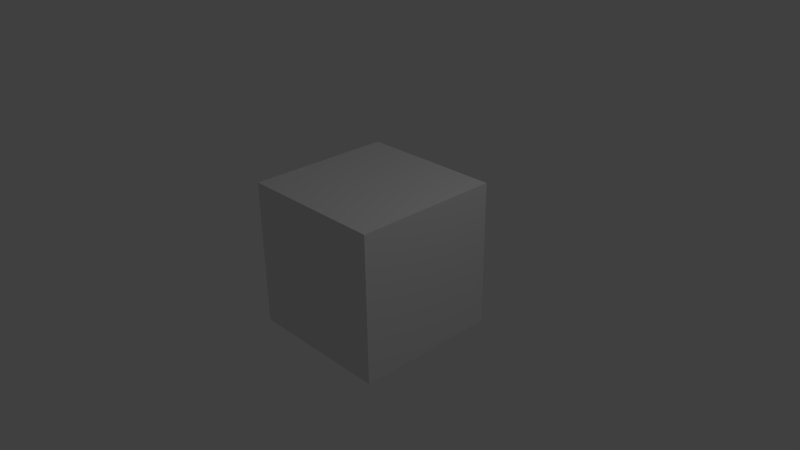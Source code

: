 # Source: anchor_points.blend  (saved by Blender 2.79.0; exported with 4.5.12 LTS)
import bpy
from mathutils import Matrix  # noqa: F401  (used for matrix-valued properties, if any)

bpy.ops.wm.read_factory_settings(use_empty=True)
scene = bpy.context.scene
scene.name = 'Scene'

# ---- collections
col_collection_1 = bpy.data.collections.new('Collection 1'); scene.collection.children.link(col_collection_1)

# ---- materials (node trees are filled in below, after node groups)
mat_material = bpy.data.materials.new('Material')
mat_material.alpha_threshold = 0.0
mat_material.use_transparent_shadow = False
mat_material.roughness = 0.5
mat_material.line_color = (0.0, 0.0, 0.0, 1.0)

# ---- material node trees

# ---- world
world_world = bpy.data.worlds.new('World'); scene.world = world_world
world_world.color = (0.05088, 0.05088, 0.05088)
world_world.use_sun_shadow = False
world_world.sun_shadow_jitter_overblur = 0.0
world_world.cycles.sampling_method = 'NONE'
world_world.cycles.sample_map_resolution = 256

# ---- cameras
cam_camera = bpy.data.cameras.new('Camera')
cam_camera.clip_end = 100.0
cam_camera.lens = 35.0
cam_camera.sensor_width = 32.0
cam_camera.sensor_height = 18.0
cam_camera.ortho_scale = 7.314
cam_camera.dof.focus_distance = 0.0
cam_camera.dof.aperture_fstop = 128.0

# ---- lights
light_lamp = bpy.data.lights.new('Lamp', 'POINT')
light_lamp.transmission_factor = 0.0
light_lamp.cutoff_distance = 30.0
light_lamp.energy = 100.0
light_lamp.shadow_buffer_clip_start = 1.001
light_lamp.shadow_soft_size = 0.1
light_lamp.shadow_maximum_resolution = 0.006
light_lamp.use_absolute_resolution = True
light_lamp.cycles.use_multiple_importance_sampling = False

# ---- meshes
me_cube = bpy.data.meshes.new('Cube')
me_cube.from_pydata([(1.0, 1.0, -1.0), (1.0, -1.0, -1.0), (-1.0, -1.0, -1.0), (-1.0, 1.0, -1.0), (1.0, 1.0, 1.0), (1.0, -1.0, 1.0), (-1.0, -1.0, 1.0), (-1.0, 1.0, 1.0)], [], [(0, 1, 2, 3), (4, 7, 6, 5), (0, 4, 5, 1), (1, 5, 6, 2), (2, 6, 7, 3), (4, 0, 3, 7)])
me_cube.materials.append(mat_material)
me_cube.use_remesh_preserve_volume = False
me_cube.use_remesh_preserve_attributes = False
me_cube.use_mirror_vertex_groups = False
me_cube.update()

# ---- objects
ob_03_no_anchor = bpy.data.objects.new('03_No_anchor', None)
ob_01_anchor_01 = bpy.data.objects.new('01_Anchor_01', None)
ob_02_anchor_02 = bpy.data.objects.new('02_Anchor_02', None)
ob_cube = bpy.data.objects.new('Cube', me_cube)
ob_lamp = bpy.data.objects.new('Lamp', light_lamp)
ob_camera = bpy.data.objects.new('Camera', cam_camera)

# ---- transforms, parenting, visibility, modifiers, constraints
ob_03_no_anchor.location = (0.0, 0.0, 0.0)
ob_03_no_anchor.empty_image_offset = (0.0, 0.0)
ob_03_no_anchor.lineart.crease_threshold = 0.0
ob_01_anchor_01.location = (0.0, 0.0, 0.0)
ob_01_anchor_01.empty_image_offset = (0.0, 0.0)
ob_01_anchor_01.lineart.crease_threshold = 0.0
ob_02_anchor_02.location = (1.0, 2.0, 3.0)
ob_02_anchor_02.rotation_euler = (0.1745, 0.3491, 0.5236)
ob_02_anchor_02.empty_image_offset = (0.0, 0.0)
ob_02_anchor_02.lineart.crease_threshold = 0.0
ob_cube.location = (0.0, 0.0, 0.0)
ob_cube.lock_rotations_4d = False
ob_cube.empty_display_type = 'ARROWS'
ob_cube.lineart.crease_threshold = 0.0
ob_lamp.location = (4.076, 1.005, 5.904)
ob_lamp.rotation_euler = (0.6503, 0.05522, 1.866)
ob_lamp.lock_rotations_4d = False
ob_lamp.empty_display_type = 'ARROWS'
ob_lamp.color = (0.0, 0.0, 0.0, 0.0)
ob_lamp.lineart.crease_threshold = 0.0
ob_camera.location = (7.481, -6.508, 5.344)
ob_camera.rotation_euler = (1.109, 0.01082, 0.8149)
ob_camera.lock_rotations_4d = False
ob_camera.empty_display_type = 'ARROWS'
ob_camera.color = (0.0, 0.0, 0.0, 0.0)
ob_camera.display_type = 'WIRE'
ob_camera.lineart.crease_threshold = 0.0

# ---- collection membership
col_collection_1.objects.link(ob_03_no_anchor)
col_collection_1.objects.link(ob_01_anchor_01)
col_collection_1.objects.link(ob_02_anchor_02)
col_collection_1.objects.link(ob_cube)
col_collection_1.objects.link(ob_lamp)
col_collection_1.objects.link(ob_camera)

# ---- scene / render settings (as saved in the file)
scene.camera = ob_camera
scene.frame_start = 1; scene.frame_end = 250; scene.frame_set(1)
scene.render.engine = 'BLENDER_EEVEE_NEXT'
scene.render.resolution_percentage = 50
scene.render.dither_intensity = 0.0
scene.cycles.use_denoising = False
scene.cycles.samples = 10
scene.cycles.sampling_pattern = 'TABULATED_SOBOL'
scene.cycles.light_sampling_threshold = 0.0
scene.cycles.use_adaptive_sampling = False
scene.cycles.use_light_tree = False
scene.cycles.blur_glossy = 0.0
scene.cycles.pixel_filter_type = 'GAUSSIAN'
scene.cycles.sample_clamp_indirect = 0.0
scene.view_settings.view_transform = 'Standard'
bpy.context.view_layer.update()
